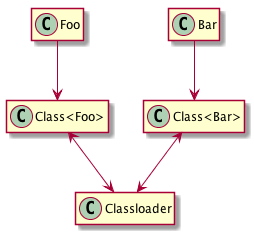

The diagram above was rendered by PlantUML. Its source (embedded in the PNG):
@startuml
hide members

class Classloader {
}

class Foo {
}

class Bar {
}

class "Class<Foo>" {
}

class "Class<Bar>" {
}

Foo --> "Class<Foo>"
Bar --> "Class<Bar>"

"Class<Foo>" <--> Classloader
"Class<Bar>" <--> Classloader

@enduml